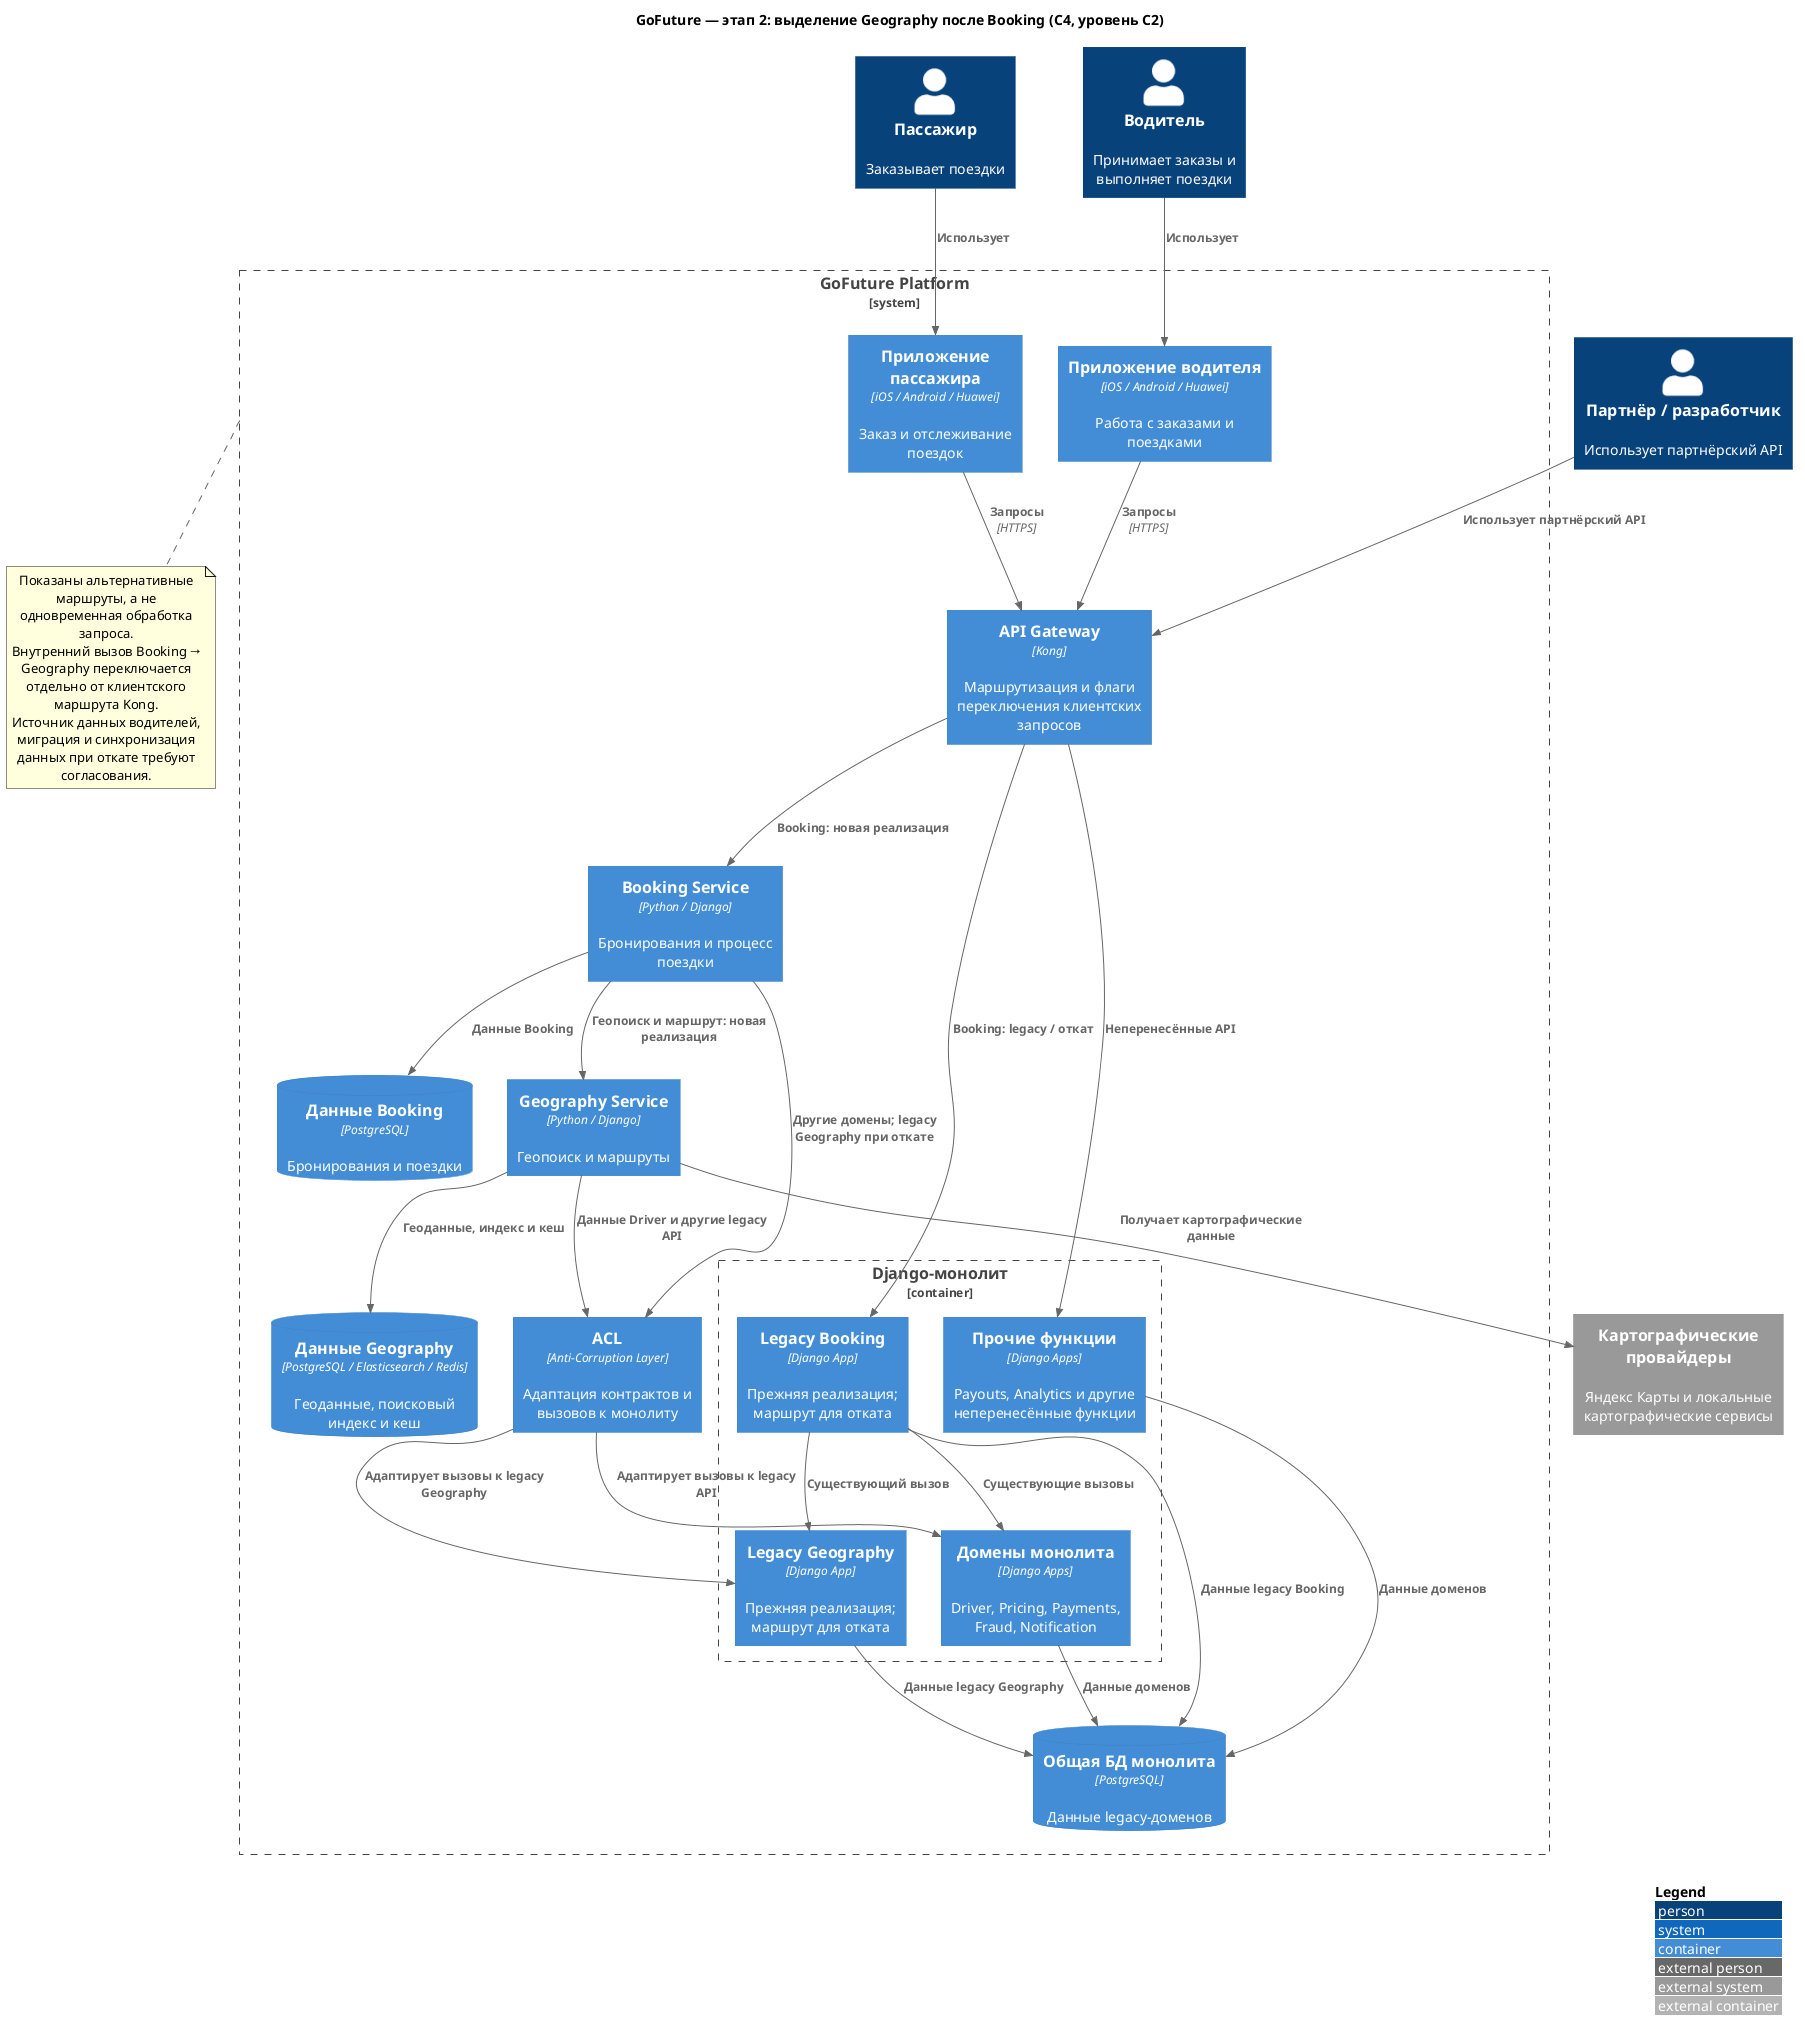

The diagram above was rendered by PlantUML. Its source (embedded in the PNG):
@startuml GoFuture_ADR_002_Stage_2
!include https://raw.githubusercontent.com/plantuml-stdlib/C4-PlantUML/master/C4_Container.puml

LAYOUT_WITH_LEGEND()
skinparam backgroundColor white
title GoFuture — этап 2: выделение Geography после Booking (C4, уровень C2)

Person(passenger, "Пассажир", "Заказывает поездки")
Person(driver, "Водитель", "Принимает заказы и выполняет поездки")
Person(partner, "Партнёр / разработчик", "Использует партнёрский API")

System_Boundary(platform, "GoFuture Platform") {
    Container(passenger_app, "Приложение пассажира", "iOS / Android / Huawei", "Заказ и отслеживание поездок")
    Container(driver_app, "Приложение водителя", "iOS / Android / Huawei", "Работа с заказами и поездками")
    Container(api, "API Gateway", "Kong", "Маршрутизация и флаги переключения клиентских запросов")

    Container(booking, "Booking Service", "Python / Django", "Бронирования и процесс поездки")
    Container(geography, "Geography Service", "Python / Django", "Геопоиск и маршруты")
    ContainerDb(booking_db, "Данные Booking", "PostgreSQL", "Бронирования и поездки")
    ContainerDb(geography_db, "Данные Geography", "PostgreSQL / Elasticsearch / Redis", "Геоданные, поисковый индекс и кеш")
    Container(acl, "ACL", "Anti-Corruption Layer", "Адаптация контрактов и вызовов к монолиту")

    Container_Boundary(monolith, "Django-монолит") {
        Container(legacy_booking, "Legacy Booking", "Django App", "Прежняя реализация; маршрут для отката")
        Container(legacy_geography, "Legacy Geography", "Django App", "Прежняя реализация; маршрут для отката")
        Container(domains, "Домены монолита", "Django Apps", "Driver, Pricing, Payments, Fraud, Notification")
        Container(other, "Прочие функции", "Django Apps", "Payouts, Analytics и другие неперенесённые функции")
    }
    ContainerDb(legacy_db, "Общая БД монолита", "PostgreSQL", "Данные legacy-доменов")
}

System_Ext(maps_provider, "Картографические провайдеры", "Яндекс Карты и локальные картографические сервисы")

Rel(passenger, passenger_app, "Использует")
Rel(driver, driver_app, "Использует")
Rel(partner, api, "Использует партнёрский API")
Rel(passenger_app, api, "Запросы", "HTTPS")
Rel(driver_app, api, "Запросы", "HTTPS")
Rel(api, booking, "Booking: новая реализация")
Rel(api, legacy_booking, "Booking: legacy / откат")
Rel(api, other, "Неперенесённые API")
Rel(booking, booking_db, "Данные Booking")
Rel(booking, geography, "Геопоиск и маршрут: новая реализация")
Rel(booking, acl, "Другие домены; legacy Geography при откате")
Rel(geography, geography_db, "Геоданные, индекс и кеш")
Rel(geography, maps_provider, "Получает картографические данные")
Rel(geography, acl, "Данные Driver и другие legacy API")
Rel(acl, legacy_geography, "Адаптирует вызовы к legacy Geography")
Rel(acl, domains, "Адаптирует вызовы к legacy API")
Rel(legacy_booking, legacy_geography, "Существующий вызов")
Rel(legacy_booking, domains, "Существующие вызовы")
Rel(legacy_booking, legacy_db, "Данные legacy Booking")
Rel(legacy_geography, legacy_db, "Данные legacy Geography")
Rel(domains, legacy_db, "Данные доменов")
Rel(other, legacy_db, "Данные доменов")

note bottom of platform
  Показаны альтернативные маршруты, а не одновременная обработка запроса.
  Внутренний вызов Booking → Geography переключается отдельно от клиентского маршрута Kong.
  Источник данных водителей, миграция и синхронизация данных при откате требуют согласования.
end note
@enduml